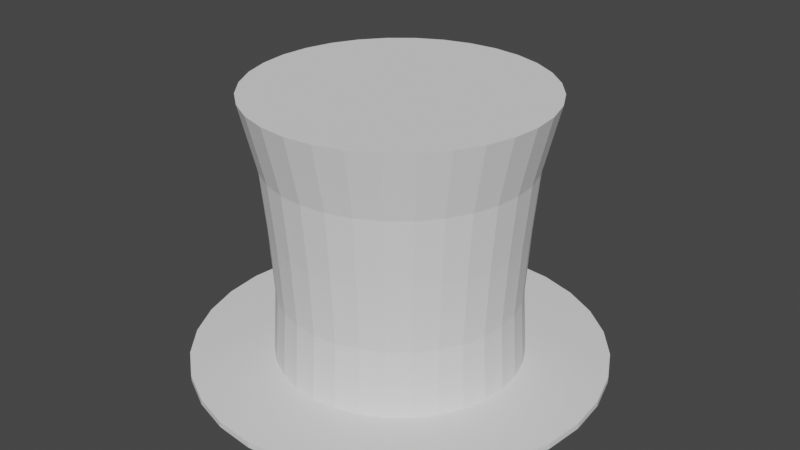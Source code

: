 # Source: Tophat.blend  (saved by Blender 2.82.7; exported with 4.5.12 LTS)
import bpy
from mathutils import Matrix  # noqa: F401  (used for matrix-valued properties, if any)

bpy.ops.wm.read_factory_settings(use_empty=True)
scene = bpy.context.scene
scene.name = 'Scene'

# ---- collections
col_collection = bpy.data.collections.new('Collection'); scene.collection.children.link(col_collection)

# ---- world
world_world = bpy.data.worlds.new('World'); scene.world = world_world
world_world.use_nodes = True; world_world.node_tree.nodes.clear()
_N = world_world.node_tree.nodes; _L = world_world.node_tree.links
n0 = _N.new('ShaderNodeOutputWorld'); n0.name = 'World Output'; n0.location = (300, 300)
n1 = _N.new('ShaderNodeBackground'); n1.name = 'Background'; n1.location = (10, 300)
n1.inputs[0].default_value = (0.05088, 0.05088, 0.05088, 1.0)
_L.new(n1.outputs[0], n0.inputs[0])
n0.is_active_output = True
world_world.color = (0.05088, 0.05088, 0.05088)
world_world.use_sun_shadow = False
world_world.sun_shadow_jitter_overblur = 0.0

# ---- meshes
me_cylinder = bpy.data.meshes.new('Cylinder')
me_cylinder.from_pydata([(0.0, 1.0, -1.0), (-2.091e-08, 1.176, 1.152), (0.1951, 0.9808, -1.0), (0.2294, 1.153, 1.152), (0.3827, 0.9239, -1.0), (0.4501, 1.087, 1.152), (0.5556, 0.8315, -1.0), (0.6534, 0.9779, 1.152), (0.7071, 0.7071, -1.0), (0.8316, 0.8316, 1.152), (0.8315, 0.5556, -1.0), (0.9779, 0.6534, 1.152), (0.9239, 0.3827, -1.0), (1.087, 0.4501, 1.152), (0.9808, 0.1951, -1.0), (1.153, 0.2294, 1.152), (1.0, 7.55e-08, -1.0), (1.176, 3.861e-08, 1.152), (0.9808, -0.1951, -1.0), (1.153, -0.2294, 1.152), (0.9239, -0.3827, -1.0), (1.087, -0.4501, 1.152), (0.8315, -0.5556, -1.0), (0.9779, -0.6534, 1.152), (0.7071, -0.7071, -1.0), (0.8316, -0.8316, 1.152), (0.5556, -0.8315, -1.0), (0.6534, -0.9779, 1.152), (0.3827, -0.9239, -1.0), (0.4501, -1.087, 1.152), (0.1951, -0.9808, -1.0), (0.2294, -1.153, 1.152), (-3.258e-07, -1.0, -1.0), (-4.041e-07, -1.176, 1.152), (-0.1951, -0.9808, -1.0), (-0.2294, -1.153, 1.152), (-0.3827, -0.9239, -1.0), (-0.4501, -1.087, 1.152), (-0.5556, -0.8315, -1.0), (-0.6534, -0.9779, 1.152), (-0.7071, -0.7071, -1.0), (-0.8316, -0.8316, 1.152), (-0.8315, -0.5556, -1.0), (-0.9779, -0.6534, 1.152), (-0.9239, -0.3827, -1.0), (-1.087, -0.4501, 1.152), (-0.9808, -0.1951, -1.0), (-1.153, -0.2294, 1.152), (-1.0, 9.656e-07, -1.0), (-1.176, 1.085e-06, 1.152), (-0.9808, 0.1951, -1.0), (-1.153, 0.2294, 1.152), (-0.9239, 0.3827, -1.0), (-1.087, 0.4501, 1.152), (-0.8315, 0.5556, -1.0), (-0.9779, 0.6534, 1.152), (-0.7071, 0.7071, -1.0), (-0.8316, 0.8316, 1.152), (-0.5556, 0.8315, -1.0), (-0.6534, 0.9779, 1.152), (-0.3827, 0.9239, -1.0), (-0.4501, 1.087, 1.152), (-0.1951, 0.9808, -1.0), (-0.2294, 1.153, 1.152), (3.824e-09, 0.9678, -0.462), (0.0, 1.0, 0.0761), (-5.8e-09, 1.049, 0.6141), (0.2046, 1.029, 0.6141), (0.1951, 0.9808, 0.0761), (0.1888, 0.9492, -0.462), (0.4014, 0.969, 0.6141), (0.3827, 0.9239, 0.0761), (0.3704, 0.8941, -0.462), (0.5827, 0.8721, 0.6141), (0.5556, 0.8315, 0.0761), (0.5377, 0.8047, -0.462), (0.7416, 0.7416, 0.6141), (0.7071, 0.7071, 0.0761), (0.6843, 0.6843, -0.462), (0.8721, 0.5827, 0.6141), (0.8315, 0.5556, 0.0761), (0.8047, 0.5377, -0.462), (0.969, 0.4014, 0.6141), (0.9239, 0.3827, 0.0761), (0.8941, 0.3704, -0.462), (1.029, 0.2046, 0.6141), (0.9808, 0.1951, 0.0761), (0.9492, 0.1888, -0.462), (1.049, 6.526e-08, 0.6141), (1.0, 7.55e-08, 0.0761), (0.9678, 8.224e-08, -0.462), (1.029, -0.2046, 0.6141), (0.9808, -0.1951, 0.0761), (0.9492, -0.1888, -0.462), (0.969, -0.4014, 0.6141), (0.9239, -0.3827, 0.0761), (0.8941, -0.3704, -0.462), (0.8721, -0.5827, 0.6141), (0.8315, -0.5556, 0.0761), (0.8047, -0.5377, -0.462), (0.7416, -0.7416, 0.6141), (0.7071, -0.7071, 0.0761), (0.6843, -0.6843, -0.462), (0.5827, -0.8721, 0.6141), (0.5556, -0.8315, 0.0761), (0.5377, -0.8047, -0.462), (0.4014, -0.969, 0.6141), (0.3827, -0.9239, 0.0761), (0.3704, -0.8941, -0.462), (0.2046, -1.029, 0.6141), (0.1951, -0.9808, 0.0761), (0.1888, -0.9492, -0.462), (-3.476e-07, -1.049, 0.6141), (-3.258e-07, -1.0, 0.0761), (-3.115e-07, -0.9678, -0.462), (-0.2046, -1.029, 0.6141), (-0.1951, -0.9808, 0.0761), (-0.1888, -0.9492, -0.462), (-0.4014, -0.969, 0.6141), (-0.3827, -0.9239, 0.0761), (-0.3704, -0.8941, -0.462), (-0.5827, -0.8721, 0.6141), (-0.5556, -0.8315, 0.0761), (-0.5377, -0.8047, -0.462), (-0.7416, -0.7416, 0.6141), (-0.7071, -0.7071, 0.0761), (-0.6843, -0.6843, -0.462), (-0.8721, -0.5827, 0.6141), (-0.8315, -0.5556, 0.0761), (-0.8047, -0.5377, -0.462), (-0.969, -0.4014, 0.6141), (-0.9239, -0.3827, 0.0761), (-0.8941, -0.3704, -0.462), (-1.029, -0.2046, 0.6141), (-0.9808, -0.1951, 0.0761), (-0.9492, -0.1888, -0.462), (-1.049, 9.988e-07, 0.6141), (-1.0, 9.656e-07, 0.0761), (-0.9678, 9.437e-07, -0.462), (-1.029, 0.2046, 0.6141), (-0.9808, 0.1951, 0.0761), (-0.9492, 0.1888, -0.462), (-0.969, 0.4014, 0.6141), (-0.9239, 0.3827, 0.0761), (-0.8941, 0.3704, -0.462), (-0.8721, 0.5827, 0.6141), (-0.8315, 0.5556, 0.0761), (-0.8047, 0.5377, -0.462), (-0.7416, 0.7416, 0.6141), (-0.7071, 0.7071, 0.0761), (-0.6843, 0.6843, -0.462), (-0.5827, 0.8721, 0.6141), (-0.5556, 0.8315, 0.0761), (-0.5377, 0.8047, -0.462), (-0.4014, 0.969, 0.6141), (-0.3827, 0.9239, 0.0761), (-0.3704, 0.8941, -0.462), (-0.2046, 1.029, 0.6141), (-0.1951, 0.9808, 0.0761), (-0.1888, 0.9492, -0.462), (-7.9e-08, 1.664, -1.0), (0.3246, 1.632, -1.0), (0.6368, 1.537, -1.0), (0.9244, 1.384, -1.0), (1.177, 1.177, -1.0), (1.384, 0.9244, -1.0), (1.537, 0.6368, -1.0), (1.632, 0.3246, -1.0), (1.664, -6.297e-08, -1.0), (1.632, -0.3246, -1.0), (1.537, -0.6368, -1.0), (1.384, -0.9244, -1.0), (1.177, -1.177, -1.0), (0.9244, -1.384, -1.0), (0.6368, -1.537, -1.0), (0.3246, -1.632, -1.0), (-6.212e-07, -1.664, -1.0), (-0.3246, -1.632, -1.0), (-0.6368, -1.537, -1.0), (-0.9244, -1.384, -1.0), (-1.177, -1.177, -1.0), (-1.384, -0.9244, -1.0), (-1.537, -0.6368, -1.0), (-1.632, -0.3246, -1.0), (-1.664, 1.418e-06, -1.0), (-1.632, 0.3246, -1.0), (-1.537, 0.6368, -1.0), (-1.384, 0.9244, -1.0), (-1.177, 1.177, -1.0), (-0.9244, 1.384, -1.0), (-0.6368, 1.537, -1.0), (-0.3246, 1.632, -1.0), (-3.464e-07, 0.8833, -1.045), (0.1723, 0.8663, -1.045), (0.338, 0.8161, -1.045), (0.4907, 0.7344, -1.045), (0.6246, 0.6246, -1.045), (0.7344, 0.4907, -1.045), (0.8161, 0.338, -1.045), (0.8663, 0.1723, -1.045), (0.8833, -2.062e-07, -1.045), (0.8663, -0.1723, -1.045), (0.8161, -0.338, -1.045), (0.7344, -0.4907, -1.045), (0.6246, -0.6246, -1.045), (0.4907, -0.7344, -1.045), (0.338, -0.8161, -1.045), (0.1723, -0.8663, -1.045), (-3.276e-07, -0.8833, -1.045), (-0.1723, -0.8663, -1.045), (-0.338, -0.8161, -1.045), (-0.4907, -0.7344, -1.045), (-0.6246, -0.6246, -1.045), (-0.7344, -0.4907, -1.045), (-0.8161, -0.338, -1.045), (-0.8663, -0.1723, -1.045), (-0.8833, 6.992e-07, -1.045), (-0.8663, 0.1723, -1.045), (-0.8161, 0.338, -1.045), (-0.7344, 0.4907, -1.045), (-0.6246, 0.6246, -1.045), (-0.4907, 0.7344, -1.045), (-0.338, 0.8161, -1.045), (-0.1723, 0.8663, -1.045), (-7.467e-08, 1.664, -1.045), (0.3246, 1.632, -1.045), (0.6368, 1.537, -1.045), (0.9244, 1.384, -1.045), (1.177, 1.177, -1.045), (1.384, 0.9244, -1.045), (1.537, 0.6368, -1.045), (1.632, 0.3246, -1.045), (1.664, -6.297e-08, -1.045), (1.632, -0.3246, -1.045), (1.537, -0.6368, -1.045), (1.384, -0.9244, -1.045), (1.177, -1.177, -1.045), (0.9244, -1.384, -1.045), (0.6368, -1.537, -1.045), (0.3246, -1.632, -1.045), (-6.169e-07, -1.664, -1.045), (-0.3246, -1.632, -1.045), (-0.6368, -1.537, -1.045), (-0.9244, -1.384, -1.045), (-1.177, -1.177, -1.045), (-1.384, -0.9244, -1.045), (-1.537, -0.6368, -1.045), (-1.632, -0.3246, -1.045), (-1.664, 1.418e-06, -1.045), (-1.632, 0.3246, -1.045), (-1.537, 0.6368, -1.045), (-1.384, 0.9244, -1.045), (-1.177, 1.177, -1.045), (-0.9244, 1.384, -1.045), (-0.6368, 1.537, -1.045), (-0.3246, 1.632, -1.045), (-3.086e-07, 0.8833, -0.1281), (0.1723, 0.8663, -0.1281), (0.338, 0.8161, -0.1281), (0.4907, 0.7344, -0.1281), (0.6246, 0.6246, -0.1281), (0.7344, 0.4907, -0.1281), (0.8161, 0.338, -0.1281), (0.8663, 0.1723, -0.1281), (0.8833, -2.062e-07, -0.1281), (0.8663, -0.1723, -0.1281), (0.8161, -0.338, -0.1281), (0.7344, -0.4907, -0.1281), (0.6246, -0.6246, -0.1281), (0.4907, -0.7344, -0.1281), (0.338, -0.8161, -0.1281), (0.1723, -0.8663, -0.1281), (-2.897e-07, -0.8833, -0.1281), (-0.1723, -0.8663, -0.1281), (-0.338, -0.8161, -0.1281), (-0.4907, -0.7344, -0.1281), (-0.6246, -0.6246, -0.1281), (-0.7344, -0.4907, -0.1281), (-0.8161, -0.338, -0.1281), (-0.8663, -0.1723, -0.1281), (-0.8833, 6.992e-07, -0.1281), (-0.8663, 0.1723, -0.1281), (-0.8161, 0.338, -0.1281), (-0.7344, 0.4907, -0.1281), (-0.6246, 0.6246, -0.1281), (-0.4907, 0.7344, -0.1281), (-0.338, 0.8161, -0.1281), (-0.1723, 0.8663, -0.1281)], [], [(66, 1, 3, 67), (67, 3, 5, 70), (70, 5, 7, 73), (73, 7, 9, 76), (76, 9, 11, 79), (79, 11, 13, 82), (82, 13, 15, 85), (85, 15, 17, 88), (88, 17, 19, 91), (91, 19, 21, 94), (94, 21, 23, 97), (97, 23, 25, 100), (100, 25, 27, 103), (103, 27, 29, 106), (106, 29, 31, 109), (109, 31, 33, 112), (112, 33, 35, 115), (115, 35, 37, 118), (118, 37, 39, 121), (121, 39, 41, 124), (124, 41, 43, 127), (127, 43, 45, 130), (130, 45, 47, 133), (133, 47, 49, 136), (136, 49, 51, 139), (139, 51, 53, 142), (142, 53, 55, 145), (145, 55, 57, 148), (148, 57, 59, 151), (151, 59, 61, 154), (3, 1, 63, 61, 59, 57, 55, 53, 51, 49, 47, 45, 43, 41, 39, 37, 35, 33, 31, 29, 27, 25, 23, 21, 19, 17, 15, 13, 11, 9, 7, 5), (154, 61, 63, 157), (157, 63, 1, 66), (62, 159, 64, 0), (159, 158, 65, 64), (158, 157, 66, 65), (60, 156, 159, 62), (156, 155, 158, 159), (155, 154, 157, 158), (58, 153, 156, 60), (153, 152, 155, 156), (152, 151, 154, 155), (56, 150, 153, 58), (150, 149, 152, 153), (149, 148, 151, 152), (54, 147, 150, 56), (147, 146, 149, 150), (146, 145, 148, 149), (52, 144, 147, 54), (144, 143, 146, 147), (143, 142, 145, 146), (50, 141, 144, 52), (141, 140, 143, 144), (140, 139, 142, 143), (48, 138, 141, 50), (138, 137, 140, 141), (137, 136, 139, 140), (46, 135, 138, 48), (135, 134, 137, 138), (134, 133, 136, 137), (44, 132, 135, 46), (132, 131, 134, 135), (131, 130, 133, 134), (42, 129, 132, 44), (129, 128, 131, 132), (128, 127, 130, 131), (40, 126, 129, 42), (126, 125, 128, 129), (125, 124, 127, 128), (38, 123, 126, 40), (123, 122, 125, 126), (122, 121, 124, 125), (36, 120, 123, 38), (120, 119, 122, 123), (119, 118, 121, 122), (34, 117, 120, 36), (117, 116, 119, 120), (116, 115, 118, 119), (32, 114, 117, 34), (114, 113, 116, 117), (113, 112, 115, 116), (30, 111, 114, 32), (111, 110, 113, 114), (110, 109, 112, 113), (28, 108, 111, 30), (108, 107, 110, 111), (107, 106, 109, 110), (26, 105, 108, 28), (105, 104, 107, 108), (104, 103, 106, 107), (24, 102, 105, 26), (102, 101, 104, 105), (101, 100, 103, 104), (22, 99, 102, 24), (99, 98, 101, 102), (98, 97, 100, 101), (20, 96, 99, 22), (96, 95, 98, 99), (95, 94, 97, 98), (18, 93, 96, 20), (93, 92, 95, 96), (92, 91, 94, 95), (16, 90, 93, 18), (90, 89, 92, 93), (89, 88, 91, 92), (14, 87, 90, 16), (87, 86, 89, 90), (86, 85, 88, 89), (12, 84, 87, 14), (84, 83, 86, 87), (83, 82, 85, 86), (10, 81, 84, 12), (81, 80, 83, 84), (80, 79, 82, 83), (8, 78, 81, 10), (78, 77, 80, 81), (77, 76, 79, 80), (6, 75, 78, 8), (75, 74, 77, 78), (74, 73, 76, 77), (4, 72, 75, 6), (72, 71, 74, 75), (71, 70, 73, 74), (2, 69, 72, 4), (69, 68, 71, 72), (68, 67, 70, 71), (0, 64, 69, 2), (64, 65, 68, 69), (65, 66, 67, 68), (58, 60, 190, 189), (40, 42, 181, 180), (22, 24, 172, 171), (4, 6, 163, 162), (48, 50, 185, 184), (30, 32, 176, 175), (12, 14, 167, 166), (56, 58, 189, 188), (38, 40, 180, 179), (20, 22, 171, 170), (2, 4, 162, 161), (46, 48, 184, 183), (28, 30, 175, 174), (10, 12, 166, 165), (54, 56, 188, 187), (36, 38, 179, 178), (18, 20, 170, 169), (62, 0, 160, 191), (0, 2, 161, 160), (44, 46, 183, 182), (26, 28, 174, 173), (8, 10, 165, 164), (52, 54, 187, 186), (34, 36, 178, 177), (16, 18, 169, 168), (60, 62, 191, 190), (42, 44, 182, 181), (24, 26, 173, 172), (6, 8, 164, 163), (50, 52, 186, 185), (32, 34, 177, 176), (14, 16, 168, 167), (167, 168, 232, 231), (217, 218, 282, 281), (176, 177, 241, 240), (185, 186, 250, 249), (163, 164, 228, 227), (172, 173, 237, 236), (181, 182, 246, 245), (190, 191, 255, 254), (168, 169, 233, 232), (177, 178, 242, 241), (186, 187, 251, 250), (164, 165, 229, 228), (173, 174, 238, 237), (182, 183, 247, 246), (160, 161, 225, 224), (191, 160, 224, 255), (169, 170, 234, 233), (178, 179, 243, 242), (187, 188, 252, 251), (165, 166, 230, 229), (174, 175, 239, 238), (183, 184, 248, 247), (161, 162, 226, 225), (170, 171, 235, 234), (179, 180, 244, 243), (188, 189, 253, 252), (166, 167, 231, 230), (175, 176, 240, 239), (184, 185, 249, 248), (162, 163, 227, 226), (171, 172, 236, 235), (180, 181, 245, 244), (189, 190, 254, 253), (193, 192, 224, 225), (194, 193, 225, 226), (195, 194, 226, 227), (196, 195, 227, 228), (197, 196, 228, 229), (198, 197, 229, 230), (199, 198, 230, 231), (200, 199, 231, 232), (201, 200, 232, 233), (202, 201, 233, 234), (203, 202, 234, 235), (204, 203, 235, 236), (205, 204, 236, 237), (206, 205, 237, 238), (207, 206, 238, 239), (208, 207, 239, 240), (209, 208, 240, 241), (210, 209, 241, 242), (211, 210, 242, 243), (212, 211, 243, 244), (213, 212, 244, 245), (214, 213, 245, 246), (215, 214, 246, 247), (216, 215, 247, 248), (217, 216, 248, 249), (218, 217, 249, 250), (219, 218, 250, 251), (220, 219, 251, 252), (221, 220, 252, 253), (222, 221, 253, 254), (223, 222, 254, 255), (192, 223, 255, 224), (256, 257, 258, 259, 260, 261, 262, 263, 264, 265, 266, 267, 268, 269, 270, 271, 272, 273, 274, 275, 276, 277, 278, 279, 280, 281, 282, 283, 284, 285, 286, 287), (204, 205, 269, 268), (218, 219, 283, 282), (205, 206, 270, 269), (192, 193, 257, 256), (219, 220, 284, 283), (206, 207, 271, 270), (193, 194, 258, 257), (220, 221, 285, 284), (207, 208, 272, 271), (194, 195, 259, 258), (221, 222, 286, 285), (208, 209, 273, 272), (195, 196, 260, 259), (222, 223, 287, 286), (209, 210, 274, 273), (196, 197, 261, 260), (223, 192, 256, 287), (210, 211, 275, 274), (197, 198, 262, 261), (211, 212, 276, 275), (198, 199, 263, 262), (212, 213, 277, 276), (199, 200, 264, 263), (213, 214, 278, 277), (200, 201, 265, 264), (214, 215, 279, 278), (201, 202, 266, 265), (215, 216, 280, 279), (202, 203, 267, 266), (216, 217, 281, 280), (203, 204, 268, 267)])
_uv = me_cylinder.uv_layers.new(name='UVMap')
_uv.uv.foreach_set('vector', [0.6798, 0.3736, 0.6798, 0.4137, 0.6698, 0.4137, 0.6698, 0.3736, 0.6698, 0.3736, 0.6698, 0.4137, 0.6598, 0.4137, 0.6598, 0.3736, 0.6598, 0.3736, 0.6598, 0.4137, 0.6497, 0.4137, 0.6497, 0.3736, 0.6497, 0.3736, 0.6497, 0.4137, 0.6397, 0.4137, 0.6397, 0.3736, 0.6397, 0.3736, 0.6397, 0.4137, 0.6297, 0.4137, 0.6297, 0.3736, 0.6297, 0.3736, 0.6297, 0.4137, 0.6197, 0.4137, 0.6197, 0.3736, 0.6197, 0.3736, 0.6197, 0.4137, 0.6097, 0.4137, 0.6097, 0.3736, 0.6097, 0.3736, 0.6097, 0.4137, 0.5997, 0.4137, 0.5997, 0.3736, 0.5997, 0.3736, 0.5997, 0.4137, 0.5896, 0.4137, 0.5896, 0.3736, 0.5896, 0.3736, 0.5896, 0.4137, 0.5796, 0.4137, 0.5796, 0.3736, 0.5796, 0.3736, 0.5796, 0.4137, 0.5696, 0.4137, 0.5696, 0.3736, 0.5696, 0.3736, 0.5696, 0.4137, 0.5596, 0.4137, 0.5596, 0.3736, 0.5596, 0.3736, 0.5596, 0.4137, 0.5496, 0.4137, 0.5496, 0.3736, 0.5496, 0.3736, 0.5496, 0.4137, 0.5396, 0.4137, 0.5396, 0.3736, 0.5396, 0.3736, 0.5396, 0.4137, 0.5295, 0.4137, 0.5295, 0.3736, 0.5295, 0.3736, 0.5295, 0.4137, 0.5195, 0.4137, 0.5195, 0.3736, 0.5195, 0.3736, 0.5195, 0.4137, 0.5095, 0.4137, 0.5095, 0.3736, 0.5095, 0.3736, 0.5095, 0.4137, 0.4995, 0.4137, 0.4995, 0.3736, 0.4995, 0.3736, 0.4995, 0.4137, 0.4895, 0.4137, 0.4895, 0.3736, 0.4895, 0.3736, 0.4895, 0.4137, 0.4795, 0.4137, 0.4795, 0.3736, 0.4795, 0.3736, 0.4795, 0.4137, 0.4694, 0.4137, 0.4694, 0.3736, 0.4694, 0.3736, 0.4694, 0.4137, 0.4594, 0.4137, 0.4594, 0.3736, 0.4594, 0.3736, 0.4594, 0.4137, 0.4494, 0.4137, 0.4494, 0.3736, 0.4494, 0.3736, 0.4494, 0.4137, 0.4394, 0.4137, 0.4394, 0.3736, 0.4394, 0.3736, 0.4394, 0.4137, 0.4294, 0.4137, 0.4294, 0.3736, 0.4294, 0.3736, 0.4294, 0.4137, 0.4194, 0.4137, 0.4194, 0.3736, 0.4194, 0.3736, 0.4194, 0.4137, 0.4093, 0.4137, 0.4093, 0.3736, 0.4093, 0.3736, 0.4093, 0.4137, 0.3993, 0.4137, 0.3993, 0.3736, 0.3993, 0.3736, 0.3993, 0.4137, 0.3893, 0.4137, 0.3893, 0.3736, 0.3893, 0.3736, 0.3893, 0.4137, 0.3793, 0.4137, 0.3793, 0.3736, 0.4544, 0.2487, 0.4394, 0.2502, 0.4244, 0.2487, 0.41, 0.2443, 0.3967, 0.2372, 0.385, 0.2277, 0.3754, 0.216, 0.3683, 0.2027, 0.3639, 0.1883, 0.3625, 0.1733, 0.3639, 0.1583, 0.3683, 0.1438, 0.3754, 0.1305, 0.385, 0.1189, 0.3967, 0.1093, 0.41, 0.1022, 0.4244, 0.09782, 0.4394, 0.09634, 0.4544, 0.09782, 0.4688, 0.1022, 0.4821, 0.1093, 0.4938, 0.1189, 0.5034, 0.1305, 0.5105, 0.1438, 0.5148, 0.1583, 0.5163, 0.1733, 0.5148, 0.1883, 0.5105, 0.2027, 0.5034, 0.216, 0.4938, 0.2277, 0.4821, 0.2372, 0.4688, 0.2443, 0.3793, 0.3736, 0.3793, 0.4137, 0.3693, 0.4137, 0.3693, 0.3736, 0.3693, 0.3736, 0.3693, 0.4137, 0.3593, 0.4137, 0.3593, 0.3736, 0.3693, 0.2534, 0.3693, 0.2935, 0.3593, 0.2935, 0.3593, 0.2534, 0.7403, 0.8617, 0.7403, 0.8883, 0.7337, 0.8883, 0.7337, 0.8617, 0.3693, 0.3335, 0.3693, 0.3736, 0.3593, 0.3736, 0.3593, 0.3335, 0.3793, 0.2534, 0.3793, 0.2935, 0.3693, 0.2935, 0.3693, 0.2534, 0.747, 0.8617, 0.747, 0.8883, 0.7403, 0.8883, 0.7403, 0.8617, 0.3793, 0.3335, 0.3793, 0.3736, 0.3693, 0.3736, 0.3693, 0.3335, 0.3893, 0.2534, 0.3893, 0.2935, 0.3793, 0.2935, 0.3793, 0.2534, 0.7536, 0.8617, 0.7536, 0.8883, 0.747, 0.8883, 0.747, 0.8617, 0.3893, 0.3335, 0.3893, 0.3736, 0.3793, 0.3736, 0.3793, 0.3335, 0.3993, 0.2534, 0.3993, 0.2935, 0.3893, 0.2935, 0.3893, 0.2534, 0.7602, 0.8617, 0.7602, 0.8883, 0.7536, 0.8883, 0.7536, 0.8617, 0.3993, 0.3335, 0.3993, 0.3736, 0.3893, 0.3736, 0.3893, 0.3335, 0.4093, 0.2534, 0.4093, 0.2935, 0.3993, 0.2935, 0.3993, 0.2534, 0.7669, 0.8617, 0.7669, 0.8883, 0.7602, 0.8883, 0.7602, 0.8617, 0.4093, 0.3335, 0.4093, 0.3736, 0.3993, 0.3736, 0.3993, 0.3335, 0.4194, 0.2534, 0.4194, 0.2935, 0.4093, 0.2935, 0.4093, 0.2534, 0.7735, 0.8617, 0.7735, 0.8883, 0.7669, 0.8883, 0.7669, 0.8617, 0.4194, 0.3335, 0.4194, 0.3736, 0.4093, 0.3736, 0.4093, 0.3335, 0.4294, 0.2534, 0.4294, 0.2935, 0.4194, 0.2935, 0.4194, 0.2534, 0.7801, 0.8617, 0.7801, 0.8883, 0.7735, 0.8883, 0.7735, 0.8617, 0.4294, 0.3335, 0.4294, 0.3736, 0.4194, 0.3736, 0.4194, 0.3335, 0.4394, 0.2534, 0.4394, 0.2935, 0.4294, 0.2935, 0.4294, 0.2534, 0.7868, 0.8617, 0.7868, 0.8883, 0.7801, 0.8883, 0.7801, 0.8617, 0.4394, 0.3335, 0.4394, 0.3736, 0.4294, 0.3736, 0.4294, 0.3335, 0.4494, 0.2534, 0.4494, 0.2935, 0.4394, 0.2935, 0.4394, 0.2534, 0.7934, 0.8617, 0.7934, 0.8883, 0.7868, 0.8883, 0.7868, 0.8617, 0.4494, 0.3335, 0.4494, 0.3736, 0.4394, 0.3736, 0.4394, 0.3335, 0.4594, 0.2534, 0.4594, 0.2935, 0.4494, 0.2935, 0.4494, 0.2534, 0.8, 0.8617, 0.8, 0.8883, 0.7934, 0.8883, 0.7934, 0.8617, 0.4594, 0.3335, 0.4594, 0.3736, 0.4494, 0.3736, 0.4494, 0.3335, 0.4694, 0.2534, 0.4694, 0.2935, 0.4594, 0.2935, 0.4594, 0.2534, 0.8067, 0.8617, 0.8067, 0.8883, 0.8, 0.8883, 0.8, 0.8617, 0.4694, 0.3335, 0.4694, 0.3736, 0.4594, 0.3736, 0.4594, 0.3335, 0.4795, 0.2534, 0.4795, 0.2935, 0.4694, 0.2935, 0.4694, 0.2534, 0.8133, 0.8617, 0.8133, 0.8883, 0.8067, 0.8883, 0.8067, 0.8617, 0.4795, 0.3335, 0.4795, 0.3736, 0.4694, 0.3736, 0.4694, 0.3335, 0.4895, 0.2534, 0.4895, 0.2935, 0.4795, 0.2935, 0.4795, 0.2534, 0.8199, 0.8617, 0.8199, 0.8883, 0.8133, 0.8883, 0.8133, 0.8617, 0.4895, 0.3335, 0.4895, 0.3736, 0.4795, 0.3736, 0.4795, 0.3335, 0.4995, 0.2534, 0.4995, 0.2935, 0.4895, 0.2935, 0.4895, 0.2534, 0.8266, 0.8617, 0.8266, 0.8883, 0.8199, 0.8883, 0.8199, 0.8617, 0.4995, 0.3335, 0.4995, 0.3736, 0.4895, 0.3736, 0.4895, 0.3335, 0.5095, 0.2534, 0.5095, 0.2935, 0.4995, 0.2935, 0.4995, 0.2534, 0.8332, 0.8617, 0.8332, 0.8883, 0.8266, 0.8883, 0.8266, 0.8617, 0.5095, 0.3335, 0.5095, 0.3736, 0.4995, 0.3736, 0.4995, 0.3335, 0.5195, 0.2534, 0.5195, 0.2935, 0.5095, 0.2935, 0.5095, 0.2534, 0.8398, 0.8617, 0.8398, 0.8883, 0.8332, 0.8883, 0.8332, 0.8617, 0.5195, 0.3335, 0.5195, 0.3736, 0.5095, 0.3736, 0.5095, 0.3335, 0.5295, 0.2534, 0.5295, 0.2935, 0.5195, 0.2935, 0.5195, 0.2534, 0.8465, 0.8617, 0.8465, 0.8883, 0.8398, 0.8883, 0.8398, 0.8617, 0.5295, 0.3335, 0.5295, 0.3736, 0.5195, 0.3736, 0.5195, 0.3335, 0.5396, 0.2534, 0.5396, 0.2935, 0.5295, 0.2935, 0.5295, 0.2534, 0.8531, 0.8617, 0.8531, 0.8883, 0.8465, 0.8883, 0.8465, 0.8617, 0.5396, 0.3335, 0.5396, 0.3736, 0.5295, 0.3736, 0.5295, 0.3335, 0.5496, 0.2534, 0.5496, 0.2935, 0.5396, 0.2935, 0.5396, 0.2534, 0.8597, 0.8617, 0.8597, 0.8883, 0.8531, 0.8883, 0.8531, 0.8617, 0.5496, 0.3335, 0.5496, 0.3736, 0.5396, 0.3736, 0.5396, 0.3335, 0.5596, 0.2534, 0.5596, 0.2935, 0.5496, 0.2935, 0.5496, 0.2534, 0.8664, 0.8617, 0.8664, 0.8883, 0.8597, 0.8883, 0.8597, 0.8617, 0.5596, 0.3335, 0.5596, 0.3736, 0.5496, 0.3736, 0.5496, 0.3335, 0.5696, 0.2534, 0.5696, 0.2935, 0.5596, 0.2935, 0.5596, 0.2534, 0.873, 0.8617, 0.873, 0.8883, 0.8664, 0.8883, 0.8664, 0.8617, 0.5696, 0.3335, 0.5696, 0.3736, 0.5596, 0.3736, 0.5596, 0.3335, 0.5796, 0.2534, 0.5796, 0.2935, 0.5696, 0.2935, 0.5696, 0.2534, 0.8797, 0.8617, 0.8797, 0.8883, 0.873, 0.8883, 0.873, 0.8617, 0.5796, 0.3335, 0.5796, 0.3736, 0.5696, 0.3736, 0.5696, 0.3335, 0.5896, 0.2534, 0.5896, 0.2935, 0.5796, 0.2935, 0.5796, 0.2534, 0.8863, 0.8617, 0.8863, 0.8883, 0.8797, 0.8883, 0.8797, 0.8617, 0.5896, 0.3335, 0.5896, 0.3736, 0.5796, 0.3736, 0.5796, 0.3335, 0.5997, 0.2534, 0.5997, 0.2935, 0.5896, 0.2935, 0.5896, 0.2534, 0.8929, 0.8617, 0.8929, 0.8883, 0.8863, 0.8883, 0.8863, 0.8617, 0.5997, 0.3335, 0.5997, 0.3736, 0.5896, 0.3736, 0.5896, 0.3335, 0.6097, 0.2534, 0.6097, 0.2935, 0.5997, 0.2935, 0.5997, 0.2534, 0.8996, 0.8617, 0.8996, 0.8883, 0.8929, 0.8883, 0.8929, 0.8617, 0.6097, 0.3335, 0.6097, 0.3736, 0.5997, 0.3736, 0.5997, 0.3335, 0.6197, 0.2534, 0.6197, 0.2935, 0.6097, 0.2935, 0.6097, 0.2534, 0.9062, 0.8617, 0.9062, 0.8883, 0.8996, 0.8883, 0.8996, 0.8617, 0.6197, 0.3335, 0.6197, 0.3736, 0.6097, 0.3736, 0.6097, 0.3335, 0.6297, 0.2534, 0.6297, 0.2935, 0.6197, 0.2935, 0.6197, 0.2534, 0.9128, 0.8617, 0.9128, 0.8883, 0.9062, 0.8883, 0.9062, 0.8617, 0.6297, 0.3335, 0.6297, 0.3736, 0.6197, 0.3736, 0.6197, 0.3335, 0.6397, 0.2534, 0.6397, 0.2935, 0.6297, 0.2935, 0.6297, 0.2534, 0.9195, 0.8617, 0.9195, 0.8883, 0.9128, 0.8883, 0.9128, 0.8617, 0.6397, 0.3335, 0.6397, 0.3736, 0.6297, 0.3736, 0.6297, 0.3335, 0.6497, 0.2534, 0.6497, 0.2935, 0.6397, 0.2935, 0.6397, 0.2534, 0.9261, 0.8617, 0.9261, 0.8883, 0.9195, 0.8883, 0.9195, 0.8617, 0.6497, 0.3335, 0.6497, 0.3736, 0.6397, 0.3736, 0.6397, 0.3335, 0.6598, 0.2534, 0.6598, 0.2935, 0.6497, 0.2935, 0.6497, 0.2534, 0.9327, 0.8617, 0.9327, 0.8883, 0.9261, 0.8883, 0.9261, 0.8617, 0.6598, 0.3335, 0.6598, 0.3736, 0.6497, 0.3736, 0.6497, 0.3335, 0.6698, 0.2534, 0.6698, 0.2935, 0.6598, 0.2935, 0.6598, 0.2534, 0.9394, 0.8617, 0.9394, 0.8883, 0.9327, 0.8883, 0.9327, 0.8617, 0.6698, 0.3335, 0.6698, 0.3736, 0.6598, 0.3736, 0.6598, 0.3335, 0.6798, 0.2534, 0.6798, 0.2935, 0.6698, 0.2935, 0.6698, 0.2534, 0.946, 0.8617, 0.946, 0.8883, 0.9394, 0.8883, 0.9394, 0.8617, 0.6798, 0.3335, 0.6798, 0.3736, 0.6698, 0.3736, 0.6698, 0.3335, 0.3893, 0.2534, 0.3793, 0.2534, 0.3793, 0.2534, 0.3893, 0.2534, 0.4795, 0.2534, 0.4694, 0.2534, 0.4694, 0.2534, 0.4795, 0.2534, 0.5696, 0.2534, 0.5596, 0.2534, 0.5596, 0.2534, 0.5696, 0.2534, 0.6598, 0.2534, 0.6497, 0.2534, 0.6497, 0.2534, 0.6598, 0.2534, 0.4394, 0.2534, 0.4294, 0.2534, 0.4294, 0.2534, 0.4394, 0.2534, 0.5295, 0.2534, 0.5195, 0.2534, 0.5195, 0.2534, 0.5295, 0.2534, 0.6197, 0.2534, 0.6097, 0.2534, 0.6097, 0.2534, 0.6197, 0.2534, 0.3993, 0.2534, 0.3893, 0.2534, 0.3893, 0.2534, 0.3993, 0.2534, 0.4895, 0.2534, 0.4795, 0.2534, 0.4795, 0.2534, 0.4895, 0.2534, 0.5796, 0.2534, 0.5696, 0.2534, 0.5696, 0.2534, 0.5796, 0.2534, 0.6698, 0.2534, 0.6598, 0.2534, 0.6598, 0.2534, 0.6698, 0.2534, 0.4494, 0.2534, 0.4394, 0.2534, 0.4394, 0.2534, 0.4494, 0.2534, 0.5396, 0.2534, 0.5295, 0.2534, 0.5295, 0.2534, 0.5396, 0.2534, 0.6297, 0.2534, 0.6197, 0.2534, 0.6197, 0.2534, 0.6297, 0.2534, 0.4093, 0.2534, 0.3993, 0.2534, 0.3993, 0.2534, 0.4093, 0.2534, 0.4995, 0.2534, 0.4895, 0.2534, 0.4895, 0.2534, 0.4995, 0.2534, 0.5896, 0.2534, 0.5796, 0.2534, 0.5796, 0.2534, 0.5896, 0.2534, 0.3693, 0.2534, 0.3593, 0.2534, 0.3593, 0.2534, 0.3693, 0.2534, 0.6798, 0.2534, 0.6698, 0.2534, 0.6698, 0.2534, 0.6798, 0.2534, 0.4594, 0.2534, 0.4494, 0.2534, 0.4494, 0.2534, 0.4594, 0.2534, 0.5496, 0.2534, 0.5396, 0.2534, 0.5396, 0.2534, 0.5496, 0.2534, 0.6397, 0.2534, 0.6297, 0.2534, 0.6297, 0.2534, 0.6397, 0.2534, 0.4194, 0.2534, 0.4093, 0.2534, 0.4093, 0.2534, 0.4194, 0.2534, 0.5095, 0.2534, 0.4995, 0.2534, 0.4995, 0.2534, 0.5095, 0.2534, 0.5997, 0.2534, 0.5896, 0.2534, 0.5896, 0.2534, 0.5997, 0.2534, 0.3793, 0.2534, 0.3693, 0.2534, 0.3693, 0.2534, 0.3793, 0.2534, 0.4694, 0.2534, 0.4594, 0.2534, 0.4594, 0.2534, 0.4694, 0.2534, 0.5596, 0.2534, 0.5496, 0.2534, 0.5496, 0.2534, 0.5596, 0.2534, 0.6497, 0.2534, 0.6397, 0.2534, 0.6397, 0.2534, 0.6497, 0.2534, 0.4294, 0.2534, 0.4194, 0.2534, 0.4194, 0.2534, 0.4294, 0.2534, 0.5195, 0.2534, 0.5095, 0.2534, 0.5095, 0.2534, 0.5195, 0.2534, 0.6097, 0.2534, 0.5997, 0.2534, 0.5997, 0.2534, 0.6097, 0.2534, 0.6097, 0.2534, 0.5997, 0.2534, 0.5997, 0.2534, 0.6097, 0.2534, 0.06645, 0.7788, 0.0737, 0.8027, 0.0737, 0.8027, 0.06645, 0.7788, 0.5195, 0.2534, 0.5095, 0.2534, 0.5095, 0.2534, 0.5195, 0.2534, 0.4294, 0.2534, 0.4194, 0.2534, 0.4194, 0.2534, 0.4294, 0.2534, 0.6497, 0.2534, 0.6397, 0.2534, 0.6397, 0.2534, 0.6497, 0.2534, 0.5596, 0.2534, 0.5496, 0.2534, 0.5496, 0.2534, 0.5596, 0.2534, 0.4694, 0.2534, 0.4594, 0.2534, 0.4594, 0.2534, 0.4694, 0.2534, 0.3793, 0.2534, 0.3693, 0.2534, 0.3693, 0.2534, 0.3793, 0.2534, 0.5997, 0.2534, 0.5896, 0.2534, 0.5896, 0.2534, 0.5997, 0.2534, 0.5095, 0.2534, 0.4995, 0.2534, 0.4995, 0.2534, 0.5095, 0.2534, 0.4194, 0.2534, 0.4093, 0.2534, 0.4093, 0.2534, 0.4194, 0.2534, 0.6397, 0.2534, 0.6297, 0.2534, 0.6297, 0.2534, 0.6397, 0.2534, 0.5496, 0.2534, 0.5396, 0.2534, 0.5396, 0.2534, 0.5496, 0.2534, 0.4594, 0.2534, 0.4494, 0.2534, 0.4494, 0.2534, 0.4594, 0.2534, 0.6798, 0.2534, 0.6698, 0.2534, 0.6698, 0.2534, 0.6798, 0.2534, 0.3693, 0.2534, 0.3593, 0.2534, 0.3593, 0.2534, 0.3693, 0.2534, 0.5896, 0.2534, 0.5796, 0.2534, 0.5796, 0.2534, 0.5896, 0.2534, 0.4995, 0.2534, 0.4895, 0.2534, 0.4895, 0.2534, 0.4995, 0.2534, 0.4093, 0.2534, 0.3993, 0.2534, 0.3993, 0.2534, 0.4093, 0.2534, 0.6297, 0.2534, 0.6197, 0.2534, 0.6197, 0.2534, 0.6297, 0.2534, 0.5396, 0.2534, 0.5295, 0.2534, 0.5295, 0.2534, 0.5396, 0.2534, 0.4494, 0.2534, 0.4394, 0.2534, 0.4394, 0.2534, 0.4494, 0.2534, 0.6698, 0.2534, 0.6598, 0.2534, 0.6598, 0.2534, 0.6698, 0.2534, 0.5796, 0.2534, 0.5696, 0.2534, 0.5696, 0.2534, 0.5796, 0.2534, 0.4895, 0.2534, 0.4795, 0.2534, 0.4795, 0.2534, 0.4895, 0.2534, 0.3993, 0.2534, 0.3893, 0.2534, 0.3893, 0.2534, 0.3993, 0.2534, 0.6197, 0.2534, 0.6097, 0.2534, 0.6097, 0.2534, 0.6197, 0.2534, 0.5295, 0.2534, 0.5195, 0.2534, 0.5195, 0.2534, 0.5295, 0.2534, 0.4394, 0.2534, 0.4294, 0.2534, 0.4294, 0.2534, 0.4394, 0.2534, 0.6598, 0.2534, 0.6497, 0.2534, 0.6497, 0.2534, 0.6598, 0.2534, 0.5696, 0.2534, 0.5596, 0.2534, 0.5596, 0.2534, 0.5696, 0.2534, 0.4795, 0.2534, 0.4694, 0.2534, 0.4694, 0.2534, 0.4795, 0.2534, 0.3893, 0.2534, 0.3793, 0.2534, 0.3793, 0.2534, 0.3893, 0.2534, 0.6076, 0.2133, 0.5997, 0.2141, 0.5997, 0.2502, 0.6147, 0.2487, 0.6153, 0.211, 0.6076, 0.2133, 0.6147, 0.2487, 0.6291, 0.2443, 0.6224, 0.2072, 0.6153, 0.211, 0.6291, 0.2443, 0.6424, 0.2372, 0.6285, 0.2021, 0.6224, 0.2072, 0.6424, 0.2372, 0.6541, 0.2277, 0.6336, 0.196, 0.6285, 0.2021, 0.6541, 0.2277, 0.6636, 0.216, 0.6374, 0.1889, 0.6336, 0.196, 0.6636, 0.216, 0.6707, 0.2027, 0.6397, 0.1812, 0.6374, 0.1889, 0.6707, 0.2027, 0.6751, 0.1883, 0.6405, 0.1733, 0.6397, 0.1812, 0.6751, 0.1883, 0.6766, 0.1733, 0.6397, 0.1653, 0.6405, 0.1733, 0.6766, 0.1733, 0.6751, 0.1583, 0.6374, 0.1576, 0.6397, 0.1653, 0.6751, 0.1583, 0.6707, 0.1438, 0.6336, 0.1506, 0.6374, 0.1576, 0.6707, 0.1438, 0.6636, 0.1305, 0.6285, 0.1444, 0.6336, 0.1506, 0.6636, 0.1305, 0.6541, 0.1189, 0.6224, 0.1393, 0.6285, 0.1444, 0.6541, 0.1189, 0.6424, 0.1093, 0.6153, 0.1355, 0.6224, 0.1393, 0.6424, 0.1093, 0.6291, 0.1022, 0.6076, 0.1332, 0.6153, 0.1355, 0.6291, 0.1022, 0.6147, 0.09782, 0.5997, 0.1324, 0.6076, 0.1332, 0.6147, 0.09782, 0.5997, 0.09634, 0.5917, 0.1332, 0.5997, 0.1324, 0.5997, 0.09634, 0.5847, 0.09782, 0.584, 0.1355, 0.5917, 0.1332, 0.5847, 0.09782, 0.5702, 0.1022, 0.577, 0.1393, 0.584, 0.1355, 0.5702, 0.1022, 0.5569, 0.1093, 0.5708, 0.1444, 0.577, 0.1393, 0.5569, 0.1093, 0.5453, 0.1189, 0.5657, 0.1506, 0.5708, 0.1444, 0.5453, 0.1189, 0.5357, 0.1305, 0.5619, 0.1576, 0.5657, 0.1506, 0.5357, 0.1305, 0.5286, 0.1438, 0.5596, 0.1653, 0.5619, 0.1576, 0.5286, 0.1438, 0.5242, 0.1583, 0.5588, 0.1733, 0.5596, 0.1653, 0.5242, 0.1583, 0.5227, 0.1733, 0.5596, 0.1812, 0.5588, 0.1733, 0.5227, 0.1733, 0.5242, 0.1883, 0.5619, 0.1889, 0.5596, 0.1812, 0.5242, 0.1883, 0.5286, 0.2027, 0.5657, 0.196, 0.5619, 0.1889, 0.5286, 0.2027, 0.5357, 0.216, 0.5708, 0.2021, 0.5657, 0.196, 0.5357, 0.216, 0.5453, 0.2277, 0.577, 0.2072, 0.5708, 0.2021, 0.5453, 0.2277, 0.5569, 0.2372, 0.584, 0.211, 0.577, 0.2072, 0.5569, 0.2372, 0.5702, 0.2443, 0.5917, 0.2133, 0.584, 0.211, 0.5702, 0.2443, 0.5847, 0.2487, 0.5997, 0.2141, 0.5917, 0.2133, 0.5847, 0.2487, 0.5997, 0.2502, 0.1914, 0.8813, 0.2163, 0.8789, 0.2402, 0.8716, 0.2622, 0.8598, 0.2815, 0.844, 0.2973, 0.8247, 0.3091, 0.8027, 0.3164, 0.7788, 0.3188, 0.7539, 0.3164, 0.7291, 0.3091, 0.7052, 0.2973, 0.6831, 0.2815, 0.6638, 0.2622, 0.648, 0.2402, 0.6362, 0.2163, 0.629, 0.1914, 0.6265, 0.1666, 0.629, 0.1427, 0.6362, 0.1206, 0.648, 0.1013, 0.6638, 0.08548, 0.6831, 0.0737, 0.7052, 0.06645, 0.7291, 0.064, 0.7539, 0.06645, 0.7788, 0.0737, 0.8027, 0.08548, 0.8247, 0.1013, 0.844, 0.1206, 0.8598, 0.1427, 0.8716, 0.1666, 0.8789, 0.2815, 0.6638, 0.2622, 0.648, 0.2622, 0.648, 0.2815, 0.6638, 0.0737, 0.8027, 0.08548, 0.8247, 0.08548, 0.8247, 0.0737, 0.8027, 0.2622, 0.648, 0.2402, 0.6362, 0.2402, 0.6362, 0.2622, 0.648, 0.1914, 0.8813, 0.2163, 0.8789, 0.2163, 0.8789, 0.1914, 0.8813, 0.08548, 0.8247, 0.1013, 0.844, 0.1013, 0.844, 0.08548, 0.8247, 0.2402, 0.6362, 0.2163, 0.629, 0.2163, 0.629, 0.2402, 0.6362, 0.2163, 0.8789, 0.2402, 0.8716, 0.2402, 0.8716, 0.2163, 0.8789, 0.1013, 0.844, 0.1206, 0.8598, 0.1206, 0.8598, 0.1013, 0.844, 0.2163, 0.629, 0.1914, 0.6265, 0.1914, 0.6265, 0.2163, 0.629, 0.2402, 0.8716, 0.2622, 0.8598, 0.2622, 0.8598, 0.2402, 0.8716, 0.1206, 0.8598, 0.1427, 0.8716, 0.1427, 0.8716, 0.1206, 0.8598, 0.1914, 0.6265, 0.1666, 0.629, 0.1666, 0.629, 0.1914, 0.6265, 0.2622, 0.8598, 0.2815, 0.844, 0.2815, 0.844, 0.2622, 0.8598, 0.1427, 0.8716, 0.1666, 0.8789, 0.1666, 0.8789, 0.1427, 0.8716, 0.1666, 0.629, 0.1427, 0.6362, 0.1427, 0.6362, 0.1666, 0.629, 0.2815, 0.844, 0.2973, 0.8247, 0.2973, 0.8247, 0.2815, 0.844, 0.1666, 0.8789, 0.1914, 0.8813, 0.1914, 0.8813, 0.1666, 0.8789, 0.1427, 0.6362, 0.1206, 0.648, 0.1206, 0.648, 0.1427, 0.6362, 0.2973, 0.8247, 0.3091, 0.8027, 0.3091, 0.8027, 0.2973, 0.8247, 0.1206, 0.648, 0.1013, 0.6638, 0.1013, 0.6638, 0.1206, 0.648, 0.3091, 0.8027, 0.3164, 0.7788, 0.3164, 0.7788, 0.3091, 0.8027, 0.1013, 0.6638, 0.08548, 0.6831, 0.08548, 0.6831, 0.1013, 0.6638, 0.3164, 0.7788, 0.3188, 0.7539, 0.3188, 0.7539, 0.3164, 0.7788, 0.08548, 0.6831, 0.0737, 0.7052, 0.0737, 0.7052, 0.08548, 0.6831, 0.3188, 0.7539, 0.3164, 0.7291, 0.3164, 0.7291, 0.3188, 0.7539, 0.0737, 0.7052, 0.06645, 0.7291, 0.06645, 0.7291, 0.0737, 0.7052, 0.3164, 0.7291, 0.3091, 0.7052, 0.3091, 0.7052, 0.3164, 0.7291, 0.06645, 0.7291, 0.064, 0.7539, 0.064, 0.7539, 0.06645, 0.7291, 0.3091, 0.7052, 0.2973, 0.6831, 0.2973, 0.6831, 0.3091, 0.7052, 0.064, 0.7539, 0.06645, 0.7788, 0.06645, 0.7788, 0.064, 0.7539, 0.2973, 0.6831, 0.2815, 0.6638, 0.2815, 0.6638, 0.2973, 0.6831])
me_cylinder.use_remesh_fix_poles = True
me_cylinder.use_remesh_preserve_attributes = False
me_cylinder.use_mirror_vertex_groups = False
me_cylinder.update()

# ---- objects
ob_cylinder = bpy.data.objects.new('Cylinder', me_cylinder)

# ---- transforms, parenting, visibility, modifiers, constraints
ob_cylinder.location = (0.0, 0.0, 1.062)
ob_cylinder.lineart.crease_threshold = 0.0

# ---- collection membership
col_collection.objects.link(ob_cylinder)

# ---- scene / render settings (as saved in the file)
scene.frame_start = 1; scene.frame_end = 250; scene.frame_set(1)
scene.render.engine = 'BLENDER_EEVEE_NEXT'
scene.cycles.use_denoising = False
scene.cycles.samples = 128
scene.cycles.sampling_pattern = 'TABULATED_SOBOL'
scene.cycles.use_adaptive_sampling = False
scene.cycles.use_light_tree = False
scene.view_settings.view_transform = 'Filmic'
bpy.context.view_layer.update()

# ---- added for rendering (the .blend has no active camera and no usable light): camera, sun
cam_auto = bpy.data.cameras.new('AutoCamera')
cam_auto.lens = 50.0
cam_auto.sensor_width = 36.0
cam_auto.clip_end = 1000.0
ob_auto_camera = bpy.data.objects.new('AutoCamera', cam_auto)
scene.collection.objects.link(ob_auto_camera)
ob_auto_camera.location = (4.80576, -5.76692, 4.96034)
ob_auto_camera.rotation_euler = (1.09748, -7.21219e-08, 0.694738)
scene.camera = ob_auto_camera
light_auto_sun = bpy.data.lights.new('AutoSun', 'SUN')
light_auto_sun.energy = 3.0
light_auto_sun.angle = 0.0523599
ob_auto_sun = bpy.data.objects.new('AutoSun', light_auto_sun)
scene.collection.objects.link(ob_auto_sun)
ob_auto_sun.rotation_euler = (0.872665, 0.174533, 0.523599)
bpy.context.view_layer.update()
